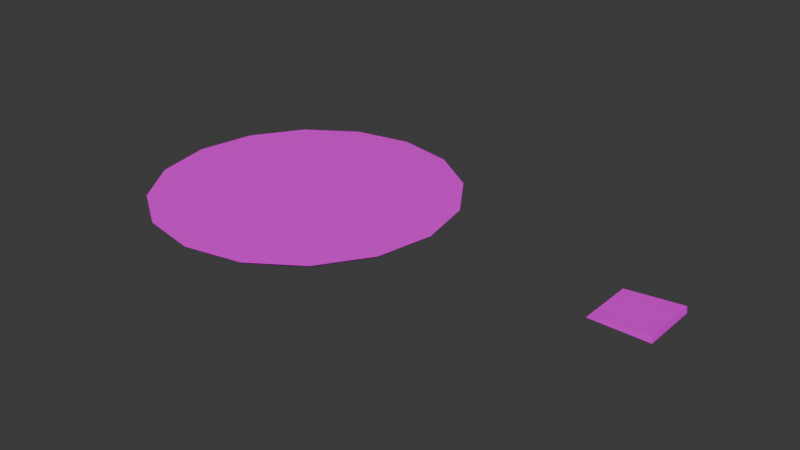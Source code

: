 # Source: pancake.blend  (saved by Blender 4.5.90; exported with 4.5.12 LTS)
import bpy
from mathutils import Matrix  # noqa: F401  (used for matrix-valued properties, if any)

bpy.ops.wm.read_factory_settings(use_empty=True)
scene = bpy.context.scene
scene.name = 'Scene'

# ---- collections
col_collection = bpy.data.collections.new('Collection'); scene.collection.children.link(col_collection)

# ---- images (referenced by path relative to the original .blend; pixels are not part of the script)
import os
ASSET_DIR = os.environ.get("B2B_ASSET_DIR", "")  # directory of the original .blend (textures are referenced by path, not embedded)
HERE = os.path.dirname(os.path.abspath(__file__))  # packed textures are extracted next to this script under _unpacked/

def load_image(name, relpath, width, height, colorspace="sRGB"):
    """Load a texture the original file referenced (path relative to the .blend, or extracted next to this script)."""
    p = next((c for c in (os.path.join(HERE, relpath), os.path.join(ASSET_DIR, relpath)) if relpath and os.path.exists(c)), "")
    if p:
        img = bpy.data.images.load(p, check_existing=True)
        img.name = name
    else:  # same state as the original file: an image datablock whose file is absent (Cycles renders it pink)
        img = bpy.data.images.new(name, width, height)
        img.source = "FILE"
        img.filepath = "//" + (relpath or name)
    img.colorspace_settings.name = colorspace
    return img
img_texturapancake_jpg = load_image('texturaPancake.jpg', 'texturas/texturaPancake.jpg', 1024, 1024, 'sRGB')
img_texturamantequilla_jpg = load_image('texturaMantequilla.jpg', 'texturas/texturaMantequilla.jpg', 1024, 1024, 'sRGB')

# ---- materials (node trees are filled in below, after node groups)
mat_material_002 = bpy.data.materials.new('Material.002')
mat_material_003 = bpy.data.materials.new('Material.003')

# ---- material node trees
mat_material_002.use_nodes = True; mat_material_002.node_tree.nodes.clear()
_N = mat_material_002.node_tree.nodes; _L = mat_material_002.node_tree.links
n0 = _N.new('ShaderNodeBsdfPrincipled'); n0.name = 'Principled BSDF'; n0.location = (-200, 100)
n1 = _N.new('ShaderNodeOutputMaterial'); n1.name = 'Material Output'; n1.location = (200, 100)
n2 = _N.new('ShaderNodeTexImage'); n2.name = 'Image Texture'; n2.location = (-490, 80)
n2.image = img_texturapancake_jpg
_L.new(n0.outputs[0], n1.inputs[0])
_L.new(n2.outputs[0], n0.inputs[0])
n1.is_active_output = True
mat_material_003.use_nodes = True; mat_material_003.node_tree.nodes.clear()
_N = mat_material_003.node_tree.nodes; _L = mat_material_003.node_tree.links
n0 = _N.new('ShaderNodeBsdfPrincipled'); n0.name = 'Principled BSDF'; n0.location = (-200, 100)
n1 = _N.new('ShaderNodeOutputMaterial'); n1.name = 'Material Output'; n1.location = (200, 100)
n2 = _N.new('ShaderNodeTexImage'); n2.name = 'Image Texture'; n2.location = (-490, 80)
n2.image = img_texturamantequilla_jpg
_L.new(n0.outputs[0], n1.inputs[0])
_L.new(n2.outputs[0], n0.inputs[0])
n1.is_active_output = True

# ---- world
world_world = bpy.data.worlds.new('World'); scene.world = world_world
world_world.use_nodes = True; world_world.node_tree.nodes.clear()
_N = world_world.node_tree.nodes; _L = world_world.node_tree.links
n0 = _N.new('ShaderNodeOutputWorld'); n0.name = 'World Output'; n0.location = (200, 100)
n1 = _N.new('ShaderNodeBackground'); n1.name = 'Background'; n1.location = (-200, 100)
n1.inputs[0].default_value = (0.05088, 0.05088, 0.05088, 1.0)
_L.new(n1.outputs[0], n0.inputs[0])
n0.is_active_output = True
world_world.color = (0.05088, 0.05088, 0.05088)
world_world.sun_shadow_jitter_overblur = 0.0

# ---- meshes
me_sphere_002 = bpy.data.meshes.new('Sphere.002')
me_sphere_002.from_pydata([(0.0, 0.9808, 0.1951), (0.3753, 0.9061, 0.1951), (0.3827, 0.9239, 0.0), (0.6935, 0.6935, 0.1951), (0.7071, 0.7071, 0.0), (0.9061, 0.3753, 0.1951), (0.9239, 0.3827, 0.0), (0.9808, -1.49e-07, 0.1951), (1.0, -1.49e-07, 0.0), (0.9061, -0.3753, 0.1951), (0.9239, -0.3827, 0.0), (0.6935, -0.6935, 0.1951), (0.7071, -0.7071, 0.0), (0.3753, -0.9061, 0.1951), (0.3827, -0.9239, 0.0), (-2.682e-07, -0.9808, 0.1951), (-3.576e-07, -1.0, 0.0), (-0.3753, -0.9061, 0.1951), (-0.3827, -0.9239, 0.0), (-0.6935, -0.6935, 0.1951), (-0.7071, -0.7071, 0.0), (-0.9061, -0.3753, 0.1951), (-0.9239, -0.3827, 0.0), (-0.9808, 3.874e-07, 0.1951), (-1.0, 5.066e-07, 0.0), (-0.9061, 0.3753, 0.1951), (-0.9239, 0.3827, 0.0), (-0.6935, 0.6935, 0.1951), (-0.7071, 0.7071, 0.0), (-0.3753, 0.9061, 0.1951), (-0.3827, 0.9239, 0.0), (6.258e-07, 1.0, 0.0)], [], [(31, 0, 1, 2), (2, 1, 3, 4), (4, 3, 5, 6), (6, 5, 7, 8), (8, 7, 9, 10), (10, 9, 11, 12), (12, 11, 13, 14), (14, 13, 15, 16), (16, 15, 17, 18), (18, 17, 19, 20), (20, 19, 21, 22), (22, 21, 23, 24), (24, 23, 25, 26), (26, 25, 27, 28), (4, 6, 8, 10, 12, 14, 16, 18, 20, 22, 24, 26, 28, 30, 31, 2), (28, 27, 29, 30), (1, 0, 29, 27, 25, 23, 21, 19, 17, 15, 13, 11, 9, 7, 5, 3), (30, 29, 0, 31)])
_uv = me_sphere_002.uv_layers.new(name='UVMap')
_uv.uv.foreach_set('vector', [0.5362, 0.5267, 0.5362, 0.5358, 0.5271, 0.5358, 0.5271, 0.5267, 0.5271, 0.5267, 0.5271, 0.5358, 0.5181, 0.5358, 0.5181, 0.5267, 0.5181, 0.5267, 0.5181, 0.5358, 0.509, 0.5358, 0.509, 0.5267, 0.509, 0.5267, 0.509, 0.5358, 0.5, 0.5358, 0.5, 0.5267, 0.5, 0.5267, 0.5, 0.5358, 0.491, 0.5358, 0.491, 0.5267, 0.491, 0.5267, 0.491, 0.5358, 0.4819, 0.5358, 0.4819, 0.5267, 0.4819, 0.5267, 0.4819, 0.5358, 0.4729, 0.5358, 0.4729, 0.5267, 0.4729, 0.5267, 0.4729, 0.5358, 0.4638, 0.5358, 0.4638, 0.5267, 0.4638, 0.5267, 0.4638, 0.5358, 0.4548, 0.5358, 0.4548, 0.5267, 0.4548, 0.5267, 0.4548, 0.5358, 0.4457, 0.5358, 0.4457, 0.5267, 0.4457, 0.5267, 0.4457, 0.5358, 0.4367, 0.5358, 0.4367, 0.5267, 0.4367, 0.5267, 0.4367, 0.5358, 0.4276, 0.5358, 0.4276, 0.5267, 0.5724, 0.5267, 0.5724, 0.5358, 0.5633, 0.5358, 0.5633, 0.5267, 0.5633, 0.5267, 0.5633, 0.5358, 0.5543, 0.5358, 0.5543, 0.5267, 0.9359, 0.531, 0.9198, 0.6046, 0.8811, 0.6916, 0.806, 0.82, 0.6421, 0.8936, 0.4857, 0.9216, 0.3013, 0.8818, 0.1618, 0.7976, 0.06122, 0.6255, 0.0665, 0.3887, 0.171, 0.2217, 0.3763, 0.0877, 0.627, 0.0966, 0.8116, 0.2163, 0.9107, 0.3636, 0.9328, 0.4417, 0.5543, 0.5267, 0.5543, 0.5358, 0.5452, 0.5358, 0.5452, 0.5267, 0.7498, 0.8504, 0.8615, 0.7389, 0.9257, 0.6098, 0.9409, 0.4369, 0.8716, 0.2743, 0.7327, 0.1332, 0.5579, 0.08135, 0.3688, 0.1008, 0.1979, 0.2033, 0.08529, 0.355, 0.07128, 0.5301, 0.1039, 0.6844, 0.2157, 0.8193, 0.3586, 0.888, 0.4795, 0.9049, 0.6302, 0.8971, 0.5452, 0.5267, 0.5452, 0.5358, 0.5362, 0.5358, 0.5362, 0.5267])
me_sphere_002.materials.append(mat_material_002)
me_sphere_002.update()
me_cube_001 = bpy.data.meshes.new('Cube.001')
me_cube_001.from_pydata([(-1.0, -1.0, -0.3895), (-1.0, -1.0, -0.2209), (-1.0, 1.0, -0.3895), (-1.0, 1.0, -0.2209), (1.0, -1.0, -0.3895), (1.0, -1.0, 1.0), (1.0, 1.0, -0.3895), (1.0, 1.0, 1.0)], [], [(0, 1, 3, 2), (2, 3, 7, 6), (6, 7, 5, 4), (4, 5, 1, 0), (2, 6, 4, 0), (7, 3, 1, 5)])
_uv = me_cube_001.uv_layers.new(name='UVMap')
_uv.uv.foreach_set('vector', [0.375, 0.0, 0.625, 0.0, 0.625, 0.25, 0.375, 0.25, 0.375, 0.25, 0.625, 0.25, 0.625, 0.5, 0.375, 0.5, 0.375, 0.5, 0.625, 0.5, 0.625, 0.75, 0.375, 0.75, 0.375, 0.75, 0.625, 0.75, 0.625, 1.0, 0.375, 1.0, 0.125, 0.5, 0.375, 0.5, 0.375, 0.75, 0.125, 0.75, 0.625, 0.5, 0.875, 0.5, 0.875, 0.75, 0.625, 0.75])
me_cube_001.materials.append(mat_material_003)
me_cube_001.update()

# ---- objects
ob_sphere = bpy.data.objects.new('Sphere', me_sphere_002)
ob_cube = bpy.data.objects.new('Cube', me_cube_001)

# ---- transforms, parenting, visibility, modifiers, constraints
ob_sphere.location = (0.0, 0.0, 0.0)
ob_sphere.scale = (1.0, 1.0, -0.08176)
ob_cube.location = (2.349, 0.0, 0.006313)
ob_cube.rotation_euler = (0.0, -0.09167, 0.0)
ob_cube.scale = (0.1857, 0.1857, -0.02994)

# ---- collection membership
col_collection.objects.link(ob_sphere)
col_collection.objects.link(ob_cube)

# ---- scene / render settings (as saved in the file)
scene.frame_start = 1; scene.frame_end = 250; scene.frame_set(1)
scene.render.engine = 'BLENDER_EEVEE_NEXT'
bpy.context.view_layer.update()

# ---- added for rendering (the .blend has no active camera and no usable light): camera, sun
cam_auto = bpy.data.cameras.new('AutoCamera')
cam_auto.lens = 50.0
cam_auto.sensor_width = 36.0
cam_auto.clip_end = 1000.0
ob_auto_camera = bpy.data.objects.new('AutoCamera', cam_auto)
scene.collection.objects.link(ob_auto_camera)
ob_auto_camera.location = (4.52825, -4.51187, 3.00513)
ob_auto_camera.rotation_euler = (1.09748, -7.21219e-08, 0.694738)
scene.camera = ob_auto_camera
light_auto_sun = bpy.data.lights.new('AutoSun', 'SUN')
light_auto_sun.energy = 3.0
light_auto_sun.angle = 0.0523599
ob_auto_sun = bpy.data.objects.new('AutoSun', light_auto_sun)
scene.collection.objects.link(ob_auto_sun)
ob_auto_sun.rotation_euler = (0.872665, 0.174533, 0.523599)
bpy.context.view_layer.update()
